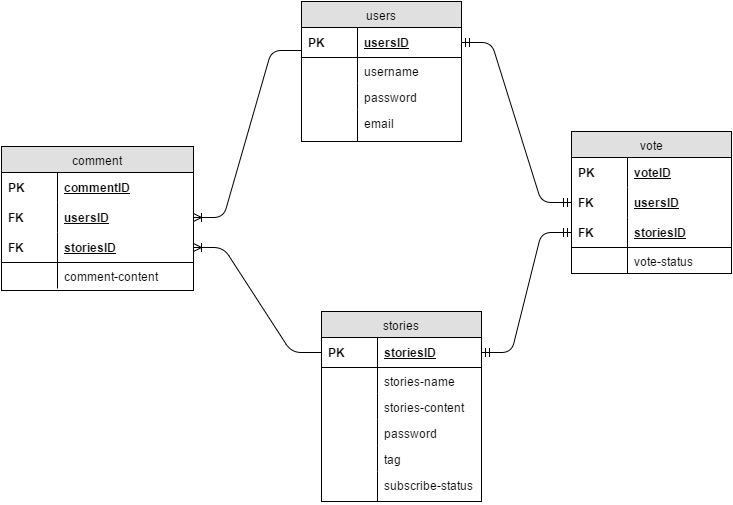

The diagram above was exported from draw.io. Its source (the exported page's mxGraphModel, read from the mxfile embedded in the PNG):
<mxGraphModel dx="590" dy="772" grid="1" gridSize="10" guides="1" tooltips="1" connect="1" arrows="1" fold="1" page="1" pageScale="1" pageWidth="850" pageHeight="1100" background="#ffffff" math="0" shadow="0">
  <root>
    <mxCell id="0" />
    <mxCell id="1" parent="0" />
    <mxCell id="2" value="users" style="swimlane;html=1;fontStyle=0;childLayout=stackLayout;horizontal=1;startSize=26;fillColor=#e0e0e0;horizontalStack=0;resizeParent=1;resizeLast=0;collapsible=1;marginBottom=0;swimlaneFillColor=#ffffff;align=center;" vertex="1" parent="1">
      <mxGeometry x="370" y="241" width="160" height="140" as="geometry" />
    </mxCell>
    <mxCell id="5" value="usersID" style="shape=partialRectangle;top=0;left=0;right=0;bottom=1;html=1;align=left;verticalAlign=middle;fillColor=none;spacingLeft=60;spacingRight=4;whiteSpace=wrap;overflow=hidden;rotatable=0;points=[[0,0.5],[1,0.5]];portConstraint=eastwest;dropTarget=0;fontStyle=5;" vertex="1" parent="2">
      <mxGeometry y="26" width="160" height="30" as="geometry" />
    </mxCell>
    <mxCell id="6" value="PK" style="shape=partialRectangle;fontStyle=1;top=0;left=0;bottom=0;html=1;fillColor=none;align=left;verticalAlign=middle;spacingLeft=4;spacingRight=4;whiteSpace=wrap;overflow=hidden;rotatable=0;points=[];portConstraint=eastwest;part=1;" vertex="1" connectable="0" parent="5">
      <mxGeometry width="56" height="30" as="geometry" />
    </mxCell>
    <mxCell id="7" value="username" style="shape=partialRectangle;top=0;left=0;right=0;bottom=0;html=1;align=left;verticalAlign=top;fillColor=none;spacingLeft=60;spacingRight=4;whiteSpace=wrap;overflow=hidden;rotatable=0;points=[[0,0.5],[1,0.5]];portConstraint=eastwest;dropTarget=0;" vertex="1" parent="2">
      <mxGeometry y="56" width="160" height="26" as="geometry" />
    </mxCell>
    <mxCell id="8" value="" style="shape=partialRectangle;top=0;left=0;bottom=0;html=1;fillColor=none;align=left;verticalAlign=top;spacingLeft=4;spacingRight=4;whiteSpace=wrap;overflow=hidden;rotatable=0;points=[];portConstraint=eastwest;part=1;" vertex="1" connectable="0" parent="7">
      <mxGeometry width="56" height="26" as="geometry" />
    </mxCell>
    <mxCell id="28" value="password" style="shape=partialRectangle;top=0;left=0;right=0;bottom=0;html=1;align=left;verticalAlign=top;fillColor=none;spacingLeft=60;spacingRight=4;whiteSpace=wrap;overflow=hidden;rotatable=0;points=[[0,0.5],[1,0.5]];portConstraint=eastwest;dropTarget=0;" vertex="1" parent="2">
      <mxGeometry y="82" width="160" height="26" as="geometry" />
    </mxCell>
    <mxCell id="29" value="" style="shape=partialRectangle;top=0;left=0;bottom=0;html=1;fillColor=none;align=left;verticalAlign=top;spacingLeft=4;spacingRight=4;whiteSpace=wrap;overflow=hidden;rotatable=0;points=[];portConstraint=eastwest;part=1;" vertex="1" connectable="0" parent="28">
      <mxGeometry width="56" height="26" as="geometry" />
    </mxCell>
    <mxCell id="30" value="email" style="shape=partialRectangle;top=0;left=0;right=0;bottom=0;html=1;align=left;verticalAlign=top;fillColor=none;spacingLeft=60;spacingRight=4;whiteSpace=wrap;overflow=hidden;rotatable=0;points=[[0,0.5],[1,0.5]];portConstraint=eastwest;dropTarget=0;" vertex="1" parent="2">
      <mxGeometry y="108" width="160" height="32" as="geometry" />
    </mxCell>
    <mxCell id="31" value="" style="shape=partialRectangle;top=0;left=0;bottom=0;html=1;fillColor=none;align=left;verticalAlign=top;spacingLeft=4;spacingRight=4;whiteSpace=wrap;overflow=hidden;rotatable=0;points=[];portConstraint=eastwest;part=1;" vertex="1" connectable="0" parent="30">
      <mxGeometry width="56" height="32" as="geometry" />
    </mxCell>
    <mxCell id="9" value="stories" style="swimlane;html=1;fontStyle=0;childLayout=stackLayout;horizontal=1;startSize=26;fillColor=#e0e0e0;horizontalStack=0;resizeParent=1;resizeLast=0;collapsible=1;marginBottom=0;swimlaneFillColor=#ffffff;align=center;" vertex="1" parent="1">
      <mxGeometry x="390" y="551" width="160" height="190" as="geometry" />
    </mxCell>
    <mxCell id="12" value="storiesID" style="shape=partialRectangle;top=0;left=0;right=0;bottom=1;html=1;align=left;verticalAlign=middle;fillColor=none;spacingLeft=60;spacingRight=4;whiteSpace=wrap;overflow=hidden;rotatable=0;points=[[0,0.5],[1,0.5]];portConstraint=eastwest;dropTarget=0;fontStyle=5;" vertex="1" parent="9">
      <mxGeometry y="26" width="160" height="30" as="geometry" />
    </mxCell>
    <mxCell id="13" value="PK" style="shape=partialRectangle;fontStyle=1;top=0;left=0;bottom=0;html=1;fillColor=none;align=left;verticalAlign=middle;spacingLeft=4;spacingRight=4;whiteSpace=wrap;overflow=hidden;rotatable=0;points=[];portConstraint=eastwest;part=1;" vertex="1" connectable="0" parent="12">
      <mxGeometry width="56" height="30" as="geometry" />
    </mxCell>
    <mxCell id="14" value="stories-name" style="shape=partialRectangle;top=0;left=0;right=0;bottom=0;html=1;align=left;verticalAlign=top;fillColor=none;spacingLeft=60;spacingRight=4;whiteSpace=wrap;overflow=hidden;rotatable=0;points=[[0,0.5],[1,0.5]];portConstraint=eastwest;dropTarget=0;" vertex="1" parent="9">
      <mxGeometry y="56" width="160" height="26" as="geometry" />
    </mxCell>
    <mxCell id="15" value="" style="shape=partialRectangle;top=0;left=0;bottom=0;html=1;fillColor=none;align=left;verticalAlign=top;spacingLeft=4;spacingRight=4;whiteSpace=wrap;overflow=hidden;rotatable=0;points=[];portConstraint=eastwest;part=1;" vertex="1" connectable="0" parent="14">
      <mxGeometry width="56" height="26" as="geometry" />
    </mxCell>
    <mxCell id="38" value="stories-content" style="shape=partialRectangle;top=0;left=0;right=0;bottom=0;html=1;align=left;verticalAlign=top;fillColor=none;spacingLeft=60;spacingRight=4;whiteSpace=wrap;overflow=hidden;rotatable=0;points=[[0,0.5],[1,0.5]];portConstraint=eastwest;dropTarget=0;" vertex="1" parent="9">
      <mxGeometry y="82" width="160" height="26" as="geometry" />
    </mxCell>
    <mxCell id="39" value="" style="shape=partialRectangle;top=0;left=0;bottom=0;html=1;fillColor=none;align=left;verticalAlign=top;spacingLeft=4;spacingRight=4;whiteSpace=wrap;overflow=hidden;rotatable=0;points=[];portConstraint=eastwest;part=1;" vertex="1" connectable="0" parent="38">
      <mxGeometry width="56" height="26" as="geometry" />
    </mxCell>
    <mxCell id="32" value="password" style="shape=partialRectangle;top=0;left=0;right=0;bottom=0;html=1;align=left;verticalAlign=top;fillColor=none;spacingLeft=60;spacingRight=4;whiteSpace=wrap;overflow=hidden;rotatable=0;points=[[0,0.5],[1,0.5]];portConstraint=eastwest;dropTarget=0;" vertex="1" parent="9">
      <mxGeometry y="108" width="160" height="26" as="geometry" />
    </mxCell>
    <mxCell id="33" value="" style="shape=partialRectangle;top=0;left=0;bottom=0;html=1;fillColor=none;align=left;verticalAlign=top;spacingLeft=4;spacingRight=4;whiteSpace=wrap;overflow=hidden;rotatable=0;points=[];portConstraint=eastwest;part=1;" vertex="1" connectable="0" parent="32">
      <mxGeometry width="56" height="26" as="geometry" />
    </mxCell>
    <mxCell id="34" value="tag" style="shape=partialRectangle;top=0;left=0;right=0;bottom=0;html=1;align=left;verticalAlign=top;fillColor=none;spacingLeft=60;spacingRight=4;whiteSpace=wrap;overflow=hidden;rotatable=0;points=[[0,0.5],[1,0.5]];portConstraint=eastwest;dropTarget=0;" vertex="1" parent="9">
      <mxGeometry y="134" width="160" height="26" as="geometry" />
    </mxCell>
    <mxCell id="35" value="" style="shape=partialRectangle;top=0;left=0;bottom=0;html=1;fillColor=none;align=left;verticalAlign=top;spacingLeft=4;spacingRight=4;whiteSpace=wrap;overflow=hidden;rotatable=0;points=[];portConstraint=eastwest;part=1;" vertex="1" connectable="0" parent="34">
      <mxGeometry width="56" height="26" as="geometry" />
    </mxCell>
    <mxCell id="36" value="subscribe-status" style="shape=partialRectangle;top=0;left=0;right=0;bottom=0;html=1;align=left;verticalAlign=top;fillColor=none;spacingLeft=60;spacingRight=4;whiteSpace=wrap;overflow=hidden;rotatable=0;points=[[0,0.5],[1,0.5]];portConstraint=eastwest;dropTarget=0;" vertex="1" parent="9">
      <mxGeometry y="160" width="160" height="30" as="geometry" />
    </mxCell>
    <mxCell id="37" value="" style="shape=partialRectangle;top=0;left=0;bottom=0;html=1;fillColor=none;align=left;verticalAlign=top;spacingLeft=4;spacingRight=4;whiteSpace=wrap;overflow=hidden;rotatable=0;points=[];portConstraint=eastwest;part=1;" vertex="1" connectable="0" parent="36">
      <mxGeometry width="56" height="29.999999999999996" as="geometry" />
    </mxCell>
    <mxCell id="17" value="vote" style="swimlane;html=1;fontStyle=0;childLayout=stackLayout;horizontal=1;startSize=26;fillColor=#e0e0e0;horizontalStack=0;resizeParent=1;resizeLast=0;collapsible=1;marginBottom=0;swimlaneFillColor=#ffffff;align=center;" vertex="1" parent="1">
      <mxGeometry x="640" y="371" width="160" height="142" as="geometry" />
    </mxCell>
    <mxCell id="18" value="voteID" style="shape=partialRectangle;top=0;left=0;right=0;bottom=0;html=1;align=left;verticalAlign=middle;fillColor=none;spacingLeft=60;spacingRight=4;whiteSpace=wrap;overflow=hidden;rotatable=0;points=[[0,0.5],[1,0.5]];portConstraint=eastwest;dropTarget=0;fontStyle=5;" vertex="1" parent="17">
      <mxGeometry y="26" width="160" height="30" as="geometry" />
    </mxCell>
    <mxCell id="19" value="PK" style="shape=partialRectangle;fontStyle=1;top=0;left=0;bottom=0;html=1;fillColor=none;align=left;verticalAlign=middle;spacingLeft=4;spacingRight=4;whiteSpace=wrap;overflow=hidden;rotatable=0;points=[];portConstraint=eastwest;part=1;" vertex="1" connectable="0" parent="18">
      <mxGeometry width="56" height="30" as="geometry" />
    </mxCell>
    <mxCell id="24" value="usersID" style="shape=partialRectangle;top=0;left=0;right=0;bottom=0;html=1;align=left;verticalAlign=middle;fillColor=none;spacingLeft=60;spacingRight=4;whiteSpace=wrap;overflow=hidden;rotatable=0;points=[[0,0.5],[1,0.5]];portConstraint=eastwest;dropTarget=0;fontStyle=5;" vertex="1" parent="17">
      <mxGeometry y="56" width="160" height="30" as="geometry" />
    </mxCell>
    <mxCell id="25" value="FK" style="shape=partialRectangle;fontStyle=1;top=0;left=0;bottom=0;html=1;fillColor=none;align=left;verticalAlign=middle;spacingLeft=4;spacingRight=4;whiteSpace=wrap;overflow=hidden;rotatable=0;points=[];portConstraint=eastwest;part=1;" vertex="1" connectable="0" parent="24">
      <mxGeometry width="56" height="30" as="geometry" />
    </mxCell>
    <mxCell id="20" value="storiesID" style="shape=partialRectangle;top=0;left=0;right=0;bottom=1;html=1;align=left;verticalAlign=middle;fillColor=none;spacingLeft=60;spacingRight=4;whiteSpace=wrap;overflow=hidden;rotatable=0;points=[[0,0.5],[1,0.5]];portConstraint=eastwest;dropTarget=0;fontStyle=5;" vertex="1" parent="17">
      <mxGeometry y="86" width="160" height="30" as="geometry" />
    </mxCell>
    <mxCell id="21" value="FK" style="shape=partialRectangle;fontStyle=1;top=0;left=0;bottom=0;html=1;fillColor=none;align=left;verticalAlign=middle;spacingLeft=4;spacingRight=4;whiteSpace=wrap;overflow=hidden;rotatable=0;points=[];portConstraint=eastwest;part=1;" vertex="1" connectable="0" parent="20">
      <mxGeometry width="56" height="30" as="geometry" />
    </mxCell>
    <mxCell id="22" value="vote-status" style="shape=partialRectangle;top=0;left=0;right=0;bottom=0;html=1;align=left;verticalAlign=top;fillColor=none;spacingLeft=60;spacingRight=4;whiteSpace=wrap;overflow=hidden;rotatable=0;points=[[0,0.5],[1,0.5]];portConstraint=eastwest;dropTarget=0;" vertex="1" parent="17">
      <mxGeometry y="116" width="160" height="26" as="geometry" />
    </mxCell>
    <mxCell id="23" value="" style="shape=partialRectangle;top=0;left=0;bottom=0;html=1;fillColor=none;align=left;verticalAlign=top;spacingLeft=4;spacingRight=4;whiteSpace=wrap;overflow=hidden;rotatable=0;points=[];portConstraint=eastwest;part=1;" vertex="1" connectable="0" parent="22">
      <mxGeometry width="56" height="26" as="geometry" />
    </mxCell>
    <mxCell id="26" value="" style="edgeStyle=entityRelationEdgeStyle;html=1;endArrow=ERmandOne;startArrow=ERmandOne;entryX=0;entryY=0.5;exitX=1;exitY=0.5;" edge="1" parent="1" target="24">
      <mxGeometry width="100" height="100" relative="1" as="geometry">
        <mxPoint x="530" y="282" as="sourcePoint" />
        <mxPoint x="450" y="161" as="targetPoint" />
      </mxGeometry>
    </mxCell>
    <mxCell id="27" value="" style="edgeStyle=entityRelationEdgeStyle;html=1;endArrow=ERmandOne;startArrow=ERmandOne;entryX=0;entryY=0.5;exitX=1;exitY=0.5;" edge="1" parent="1" target="20">
      <mxGeometry width="100" height="100" relative="1" as="geometry">
        <mxPoint x="550" y="592" as="sourcePoint" />
        <mxPoint x="450" y="161" as="targetPoint" />
      </mxGeometry>
    </mxCell>
    <mxCell id="40" value="comment" style="swimlane;html=1;fontStyle=0;childLayout=stackLayout;horizontal=1;startSize=26;fillColor=#e0e0e0;horizontalStack=0;resizeParent=1;resizeLast=0;collapsible=1;marginBottom=0;swimlaneFillColor=#ffffff;align=center;" vertex="1" parent="1">
      <mxGeometry x="70" y="386" width="192" height="144" as="geometry" />
    </mxCell>
    <mxCell id="41" value="commentID" style="shape=partialRectangle;top=0;left=0;right=0;bottom=0;html=1;align=left;verticalAlign=middle;fillColor=none;spacingLeft=60;spacingRight=4;whiteSpace=wrap;overflow=hidden;rotatable=0;points=[[0,0.5],[1,0.5]];portConstraint=eastwest;dropTarget=0;fontStyle=5;" vertex="1" parent="40">
      <mxGeometry y="26" width="192" height="30" as="geometry" />
    </mxCell>
    <mxCell id="42" value="PK" style="shape=partialRectangle;fontStyle=1;top=0;left=0;bottom=0;html=1;fillColor=none;align=left;verticalAlign=middle;spacingLeft=4;spacingRight=4;whiteSpace=wrap;overflow=hidden;rotatable=0;points=[];portConstraint=eastwest;part=1;" vertex="1" connectable="0" parent="41">
      <mxGeometry width="56" height="30" as="geometry" />
    </mxCell>
    <mxCell id="47" value="usersID" style="shape=partialRectangle;top=0;left=0;right=0;bottom=0;html=1;align=left;verticalAlign=middle;fillColor=none;spacingLeft=60;spacingRight=4;whiteSpace=wrap;overflow=hidden;rotatable=0;points=[[0,0.5],[1,0.5]];portConstraint=eastwest;dropTarget=0;fontStyle=5;" vertex="1" parent="40">
      <mxGeometry y="56" width="192" height="30" as="geometry" />
    </mxCell>
    <mxCell id="48" value="FK" style="shape=partialRectangle;fontStyle=1;top=0;left=0;bottom=0;html=1;fillColor=none;align=left;verticalAlign=middle;spacingLeft=4;spacingRight=4;whiteSpace=wrap;overflow=hidden;rotatable=0;points=[];portConstraint=eastwest;part=1;" vertex="1" connectable="0" parent="47">
      <mxGeometry width="56" height="30" as="geometry" />
    </mxCell>
    <mxCell id="43" value="storiesID" style="shape=partialRectangle;top=0;left=0;right=0;bottom=1;html=1;align=left;verticalAlign=middle;fillColor=none;spacingLeft=60;spacingRight=4;whiteSpace=wrap;overflow=hidden;rotatable=0;points=[[0,0.5],[1,0.5]];portConstraint=eastwest;dropTarget=0;fontStyle=5;" vertex="1" parent="40">
      <mxGeometry y="86" width="192" height="30" as="geometry" />
    </mxCell>
    <mxCell id="44" value="FK" style="shape=partialRectangle;fontStyle=1;top=0;left=0;bottom=0;html=1;fillColor=none;align=left;verticalAlign=middle;spacingLeft=4;spacingRight=4;whiteSpace=wrap;overflow=hidden;rotatable=0;points=[];portConstraint=eastwest;part=1;" vertex="1" connectable="0" parent="43">
      <mxGeometry width="56" height="30" as="geometry" />
    </mxCell>
    <mxCell id="45" value="comment-content" style="shape=partialRectangle;top=0;left=0;right=0;bottom=0;html=1;align=left;verticalAlign=top;fillColor=none;spacingLeft=60;spacingRight=4;whiteSpace=wrap;overflow=hidden;rotatable=0;points=[[0,0.5],[1,0.5]];portConstraint=eastwest;dropTarget=0;" vertex="1" parent="40">
      <mxGeometry y="116" width="192" height="26" as="geometry" />
    </mxCell>
    <mxCell id="46" value="" style="shape=partialRectangle;top=0;left=0;bottom=0;html=1;fillColor=none;align=left;verticalAlign=top;spacingLeft=4;spacingRight=4;whiteSpace=wrap;overflow=hidden;rotatable=0;points=[];portConstraint=eastwest;part=1;" vertex="1" connectable="0" parent="45">
      <mxGeometry width="56" height="26" as="geometry" />
    </mxCell>
    <mxCell id="49" value="" style="edgeStyle=entityRelationEdgeStyle;html=1;endArrow=none;exitX=1;exitY=0.5;endFill=0;startArrow=ERoneToMany;startFill=0;" edge="1" parent="1" source="47">
      <mxGeometry width="100" height="100" relative="1" as="geometry">
        <mxPoint x="10" y="290" as="sourcePoint" />
        <mxPoint x="370" y="290" as="targetPoint" />
      </mxGeometry>
    </mxCell>
    <mxCell id="50" value="" style="edgeStyle=entityRelationEdgeStyle;html=1;endArrow=none;exitX=1;exitY=0.5;endFill=0;startArrow=ERoneToMany;startFill=0;entryX=0;entryY=0.5;" edge="1" parent="1" source="43" target="12">
      <mxGeometry x="272" y="300" width="100" height="100" as="geometry">
        <mxPoint x="272" y="467" as="sourcePoint" />
        <mxPoint x="380" y="300" as="targetPoint" />
      </mxGeometry>
    </mxCell>
  </root>
</mxGraphModel>